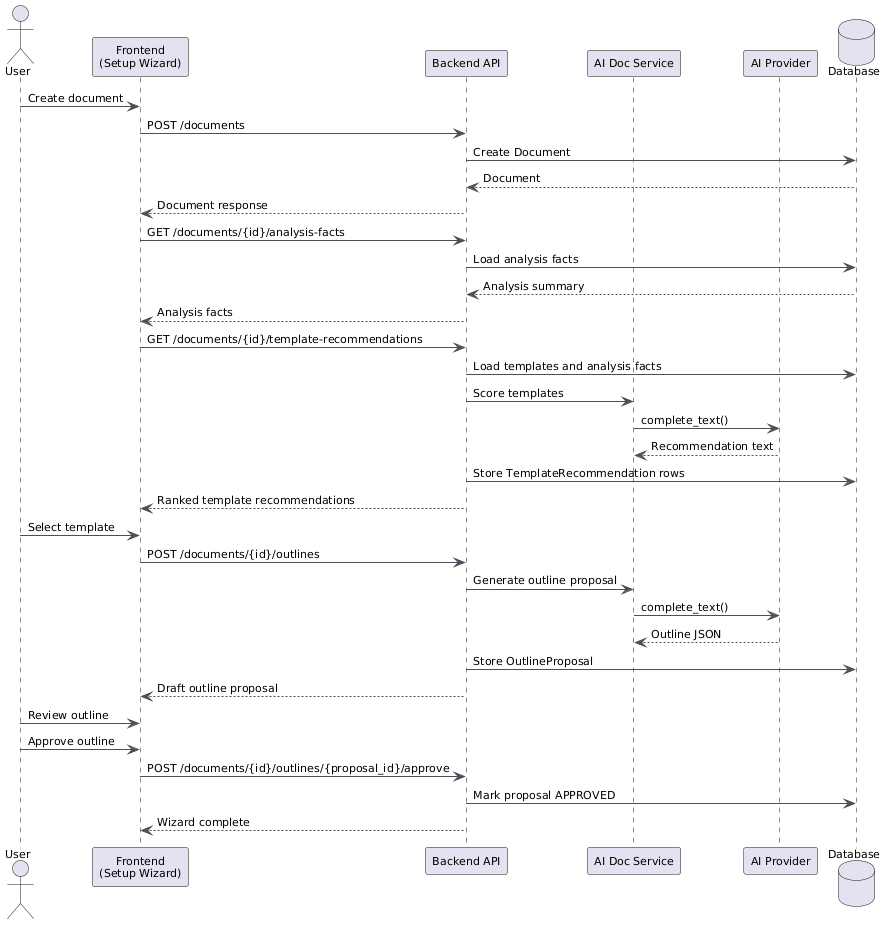

The diagram above was rendered by PlantUML. Its source (embedded in the PNG):
@startuml
skinparam backgroundColor white
skinparam classBackgroundColor #F8F9FA
skinparam classBorderColor #6C757D
skinparam arrowColor #495057
skinparam defaultFontName Arial
skinparam defaultFontSize 11

actor User
participant "Frontend\n(Setup Wizard)" as Frontend
participant "Backend API" as Backend
participant "AI Doc Service" as AIDoc
participant "AI Provider" as Provider
database Database

User -> Frontend : Create document
Frontend -> Backend : POST /documents
Backend -> Database : Create Document
Database --> Backend : Document
Backend --> Frontend : Document response

Frontend -> Backend : GET /documents/{id}/analysis-facts
Backend -> Database : Load analysis facts
Database --> Backend : Analysis summary
Backend --> Frontend : Analysis facts

Frontend -> Backend : GET /documents/{id}/template-recommendations
Backend -> Database : Load templates and analysis facts
Backend -> AIDoc : Score templates
AIDoc -> Provider : complete_text()
Provider --> AIDoc : Recommendation text
Backend -> Database : Store TemplateRecommendation rows
Backend --> Frontend : Ranked template recommendations
User -> Frontend : Select template

Frontend -> Backend : POST /documents/{id}/outlines
Backend -> AIDoc : Generate outline proposal
AIDoc -> Provider : complete_text()
Provider --> AIDoc : Outline JSON
Backend -> Database : Store OutlineProposal
Backend --> Frontend : Draft outline proposal
User -> Frontend : Review outline
User -> Frontend : Approve outline
Frontend -> Backend : POST /documents/{id}/outlines/{proposal_id}/approve
Backend -> Database : Mark proposal APPROVED
Backend --> Frontend : Wizard complete
@enduml